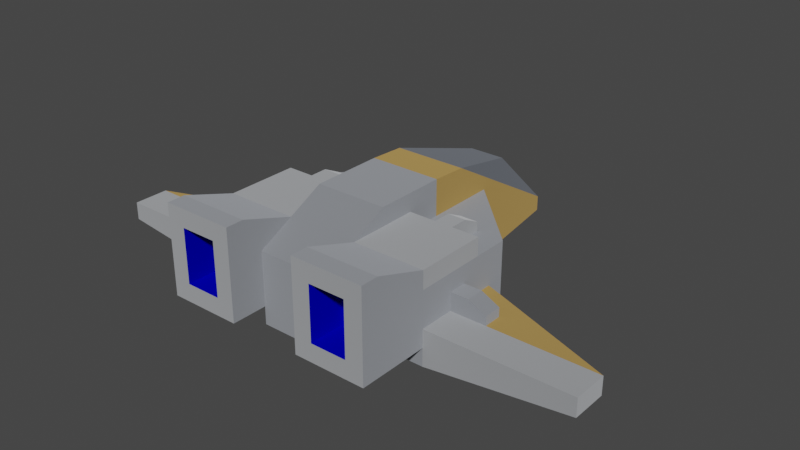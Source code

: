 # Source: speederC.blend  (saved by Blender 3.6.13; exported with 4.5.12 LTS)
import bpy
from mathutils import Matrix  # noqa: F401  (used for matrix-valued properties, if any)

bpy.ops.wm.read_factory_settings(use_empty=True)
scene = bpy.context.scene
scene.name = 'Scene'

# ---- collections
col_collection = bpy.data.collections.new('Collection'); scene.collection.children.link(col_collection)

# ---- materials (node trees are filled in below, after node groups)
mat_metalred = bpy.data.materials.new('metalRed')
mat_metalred.use_backface_culling = True
mat_metalred.use_transparent_shadow = False
mat_metalred.diffuse_color = (1.0, 0.6285, 0.2028, 1.0)
mat_metaldark = bpy.data.materials.new('metalDark')
mat_metaldark.use_backface_culling = True
mat_metaldark.use_transparent_shadow = False
mat_metaldark.diffuse_color = (0.6751, 0.71, 0.7736, 1.0)
mat_metal = bpy.data.materials.new('metal')
mat_metal.use_backface_culling = True
mat_metal.use_transparent_shadow = False
mat_metal.diffuse_color = (0.8431, 0.8706, 0.9098, 1.0)
mat_dark = bpy.data.materials.new('dark')
mat_dark.use_backface_culling = True
mat_dark.use_transparent_shadow = False
mat_dark.diffuse_color = (0.2745, 0.298, 0.3412, 1.0)
mat_engine = bpy.data.materials.new('engine')
mat_engine.use_backface_culling = True
mat_engine.use_transparent_shadow = False
mat_engine.diffuse_color = (0.0, 0.0, 1.0, 1.0)

# ---- material node trees
mat_metalred.use_nodes = True; mat_metalred.node_tree.nodes.clear()
_N = mat_metalred.node_tree.nodes; _L = mat_metalred.node_tree.links
n0 = _N.new('ShaderNodeBsdfPrincipled'); n0.name = 'Principled BSDF'; n0.location = (10, 300)
n0.distribution = 'GGX'
n0.subsurface_method = 'RANDOM_WALK_SKIN'
n0.inputs[0].default_value = (1.0, 0.6285, 0.2028, 1.0)
n0.inputs[1].default_value = 1.0
n0.inputs[2].default_value = 1.0
n0.inputs[27].default_value = (0.0, 0.0, 0.0, 1.0)
n0.inputs[28].default_value = 1.0
n1 = _N.new('ShaderNodeOutputMaterial'); n1.name = 'Material Output'; n1.location = (320, 270)
_L.new(n0.outputs[0], n1.inputs[0])
n1.is_active_output = True
mat_metaldark.use_nodes = True; mat_metaldark.node_tree.nodes.clear()
_N = mat_metaldark.node_tree.nodes; _L = mat_metaldark.node_tree.links
n0 = _N.new('ShaderNodeBsdfPrincipled'); n0.name = 'Principled BSDF'; n0.location = (10, 300)
n0.distribution = 'GGX'
n0.subsurface_method = 'RANDOM_WALK_SKIN'
n0.inputs[0].default_value = (0.6751, 0.71, 0.7736, 1.0)
n0.inputs[1].default_value = 1.0
n0.inputs[2].default_value = 1.0
n0.inputs[27].default_value = (0.0, 0.0, 0.0, 1.0)
n0.inputs[28].default_value = 1.0
n1 = _N.new('ShaderNodeOutputMaterial'); n1.name = 'Material Output'; n1.location = (320, 270)
_L.new(n0.outputs[0], n1.inputs[0])
n1.is_active_output = True
mat_metal.use_nodes = True; mat_metal.node_tree.nodes.clear()
_N = mat_metal.node_tree.nodes; _L = mat_metal.node_tree.links
n0 = _N.new('ShaderNodeBsdfPrincipled'); n0.name = 'Principled BSDF'; n0.location = (10, 300)
n0.distribution = 'GGX'
n0.subsurface_method = 'RANDOM_WALK_SKIN'
n0.inputs[0].default_value = (0.8431, 0.8706, 0.9098, 1.0)
n0.inputs[1].default_value = 1.0
n0.inputs[2].default_value = 1.0
n0.inputs[27].default_value = (0.0, 0.0, 0.0, 1.0)
n0.inputs[28].default_value = 1.0
n1 = _N.new('ShaderNodeOutputMaterial'); n1.name = 'Material Output'; n1.location = (320, 270)
_L.new(n0.outputs[0], n1.inputs[0])
n1.is_active_output = True
mat_dark.use_nodes = True; mat_dark.node_tree.nodes.clear()
_N = mat_dark.node_tree.nodes; _L = mat_dark.node_tree.links
n0 = _N.new('ShaderNodeBsdfPrincipled'); n0.name = 'Principled BSDF'; n0.location = (10, 300)
n0.distribution = 'GGX'
n0.subsurface_method = 'RANDOM_WALK_SKIN'
n0.inputs[0].default_value = (0.2745, 0.298, 0.3412, 1.0)
n0.inputs[1].default_value = 1.0
n0.inputs[2].default_value = 1.0
n0.inputs[27].default_value = (0.0, 0.0, 0.0, 1.0)
n0.inputs[28].default_value = 1.0
n1 = _N.new('ShaderNodeOutputMaterial'); n1.name = 'Material Output'; n1.location = (320, 270)
_L.new(n0.outputs[0], n1.inputs[0])
n1.is_active_output = True
mat_engine.use_nodes = True; mat_engine.node_tree.nodes.clear()
_N = mat_engine.node_tree.nodes; _L = mat_engine.node_tree.links
n0 = _N.new('ShaderNodeBsdfPrincipled'); n0.name = 'Principled BSDF'; n0.location = (10, 300)
n0.distribution = 'GGX'
n0.subsurface_method = 'RANDOM_WALK_SKIN'
n0.inputs[0].default_value = (0.0, 0.0, 1.0, 1.0)
n0.inputs[1].default_value = 1.0
n0.inputs[2].default_value = 1.0
n0.inputs[27].default_value = (0.0, 0.0, 0.0, 1.0)
n0.inputs[28].default_value = 1.0
n1 = _N.new('ShaderNodeOutputMaterial'); n1.name = 'Material Output'; n1.location = (320, 270)
_L.new(n0.outputs[0], n1.inputs[0])
n1.is_active_output = True

# ---- world
world_world = bpy.data.worlds.new('World'); scene.world = world_world
world_world.use_nodes = True; world_world.node_tree.nodes.clear()
_N = world_world.node_tree.nodes; _L = world_world.node_tree.links
n0 = _N.new('ShaderNodeOutputWorld'); n0.name = 'World Output'; n0.location = (300, 300)
n1 = _N.new('ShaderNodeBackground'); n1.name = 'Background'; n1.location = (10, 300)
n1.inputs[0].default_value = (0.05088, 0.05088, 0.05088, 1.0)
_L.new(n1.outputs[0], n0.inputs[0])
n0.is_active_output = True
world_world.color = (0.05088, 0.05088, 0.05088)
world_world.use_sun_shadow = False
world_world.sun_shadow_jitter_overblur = 0.0

# ---- meshes
me_mesh_craft_speederc = bpy.data.meshes.new('Mesh craft_speederC')
me_mesh_craft_speederc.from_pydata([(8.0, -3.628, -0.5), (8.0, -2.628, -0.5), (14.0, -3.628, -0.5), (6.0, -0.6284, -0.5), (6.0, -2.628, -0.5), (-6.0, -0.6284, -2.5), (-6.0, -0.6284, -0.5), (-14.0, -3.628, -1.5), (-14.0, -3.628, -0.5), (-6.0, -0.6284, -2.5), (-14.0, -3.628, -1.5), (-6.0, -3.128, -2.5), (-6.0, -0.6284, -0.5), (-8.0, -2.628, -0.5), (-14.0, -3.628, -0.5), (-8.0, -3.628, -0.5), (-6.0, -2.628, -0.5), (-2.0, 9.628, -1.666), (-2.0, 4.372, -2.5), (2.0, 9.628, -1.666), (2.0, 4.372, -2.5), (-2.0, 9.628, -1.666), (2.0, 9.628, -1.666), (-2.0, 9.628, -0.831), (2.0, 9.628, -0.831), (-2.0, 0.3716, 3.5), (-2.0, 2.367, 3.4), (2.0, 0.3716, 3.5), (2.0, 2.367, 3.4), (2.0, 4.372, -2.5), (2.0, 4.372, 1.5), (2.0, 9.628, -1.666), (2.0, 9.628, -0.831), (2.0, 2.367, 3.4), (2.0, 0.3716, 3.5), (2.0, 0.3716, 1.5), (-2.0, 4.372, -2.5), (-2.0, 0.3716, -2.5), (2.0, 4.372, -2.5), (2.0, 0.3716, -2.5), (-2.0, 0.3716, 3.5), (-2.0, 0.3716, 1.5), (-2.0, 2.367, 3.4), (-2.0, 4.372, 1.5), (-2.0, 9.628, -0.831), (-2.0, 4.372, -2.5), (-2.0, 9.628, -1.666), (6.0, -0.6284, -2.5), (14.0, -3.628, -1.5), (6.0, -0.6284, -0.5), (14.0, -3.628, -0.5), (6.0, -0.6284, -2.5), (6.0, -3.128, -2.5), (14.0, -3.628, -1.5), (2.0, 0.3716, 3.5), (2.0, 0.3716, 1.5), (-2.0, 4.372, -2.5), (-2.0, 0.3716, -2.5), (2.0, 4.372, -2.5), (2.0, 0.3716, -2.5), (-2.0, 0.3716, 3.5), (-2.0, 0.3716, 1.5), (6.0, -2.628, -0.5), (6.0, -2.628, 0.5), (6.0, -0.6284, -0.5), (6.0, -1.628, 1.5), (6.0, 0.3716, 1.5), (6.0, -0.6284, -2.5), (6.0, 0.3716, -2.5), (6.0, -3.628, 0.5), (6.0, -5.628, 1.5), (6.0, -3.628, -0.5), (6.0, -5.628, -0.5), (6.0, -5.628, 2.5), (6.0, -5.628, -1.5), (6.0, -8.628, 3.5), (6.0, -9.628, 3.5), (6.0, -9.628, -1.5), (-2.0, -7.628, 1.5), (-2.0, -5.628, 2.5), (2.0, -7.628, 1.5), (-2.0, -3.628, 3.5), (2.0, -3.628, 3.5), (2.0, -5.628, 2.5), (-8.0, -3.628, 0.0), (-8.0, -3.628, -0.5), (-8.0, -2.628, 0.0), (-8.0, -2.628, -0.5), (-6.0, -3.628, -0.5), (-8.0, -3.628, -0.5), (-6.0, -3.628, 0.5), (-8.0, -3.628, 0.0), (-7.0, -3.628, 0.5), (-8.0, -3.628, 0.0), (-8.0, -2.628, 0.0), (-7.0, -3.628, 0.5), (-7.0, -2.628, 0.5), (6.0, -2.628, -0.5), (8.0, -2.628, -0.5), (6.0, -2.628, 0.5), (8.0, -2.628, 0.0), (7.0, -2.628, 0.5), (7.0, -3.628, 0.5), (7.0, -2.628, 0.5), (8.0, -3.628, 0.0), (8.0, -2.628, 0.0), (-6.0, -8.628, 3.5), (-6.0, -5.628, 2.5), (-2.0, -8.628, 3.5), (-2.0, -5.628, 2.5), (-6.0, -9.628, 3.5), (-6.0, -8.628, 3.5), (-2.0, -9.628, 3.5), (-2.0, -8.628, 3.5), (-6.0, -5.628, -1.5), (-6.0, -9.628, -1.5), (-2.0, -5.628, -1.5), (-2.0, -9.628, -1.5), (-2.0, -7.628, -1.5), (6.0, -3.628, 0.5), (6.0, -2.628, 0.5), (7.0, -3.628, 0.5), (7.0, -2.628, 0.5), (-7.0, -3.628, 0.5), (-7.0, -2.628, 0.5), (-6.0, -3.628, 0.5), (-6.0, -2.628, 0.5), (-8.0, -2.628, -0.5), (-6.0, -2.628, -0.5), (-8.0, -2.628, 0.0), (-6.0, -2.628, 0.5), (-7.0, -2.628, 0.5), (-6.0, 0.3716, -2.5), (-5.293, 1.079, 0.5), (-6.0, 0.3716, 1.5), (-2.0, 4.372, 1.5), (-2.707, 3.665, 0.5), (-2.707, 3.665, -1.5), (-5.293, 1.079, -1.5), (-2.0, 4.372, -2.5), (-2.0, -9.628, -1.5), (-2.0, -9.628, 3.5), (-2.0, -7.628, -1.5), (-2.0, -8.628, 3.5), (-2.0, -7.628, 1.5), (-2.0, -5.628, 2.5), (8.0, -3.628, -0.5), (8.0, -3.628, 0.0), (8.0, -2.628, -0.5), (8.0, -2.628, 0.0), (6.0, 0.3716, -2.5), (6.0, -5.628, -2.5), (2.0, -5.628, -2.5), (-2.0, -7.628, -2.5), (-2.0, -5.628, -2.5), (-6.0, -5.628, -2.5), (-6.0, -3.128, -2.5), (-6.0, -0.6284, -2.5), (-6.0, 0.3716, -2.5), (6.0, -0.6284, -2.5), (6.0, -3.128, -2.5), (2.0, -7.628, -2.5), (-2.0, -3.628, 3.5), (-2.0, 0.3716, 3.5), (2.0, -3.628, 3.5), (2.0, 0.3716, 3.5), (2.0, -7.628, -2.5), (-2.0, -7.628, -2.5), (2.0, -7.628, -1.5), (-2.0, -7.628, -1.5), (2.0, -7.628, 1.5), (-2.0, -7.628, 1.5), (-6.0, -9.628, 3.5), (-6.0, -9.628, -1.5), (-6.0, -8.628, 3.5), (-6.0, -5.628, -1.5), (-6.0, -5.628, 2.5), (-6.0, -5.628, 1.5), (-6.0, -5.628, -0.5), (-6.0, -1.628, 1.5), (-6.0, -3.628, 0.5), (-6.0, -2.628, 0.5), (-6.0, -2.628, -0.5), (-6.0, -0.6284, -0.5), (-6.0, 0.3716, 1.5), (-6.0, -0.6284, -2.5), (-6.0, 0.3716, -2.5), (-6.0, -3.628, -0.5), (-2.0, -5.628, -2.5), (-6.0, -5.628, -2.5), (-2.0, -5.628, -1.5), (-6.0, -5.628, -1.5), (-2.0, -7.628, -1.5), (-2.0, -7.628, -2.5), (-2.0, -5.628, -1.5), (-2.0, -5.628, -2.5), (2.0, -5.628, -1.5), (2.0, -7.628, -1.5), (6.0, -5.628, -1.5), (2.0, -9.628, -1.5), (6.0, -9.628, -1.5), (-3.5, -1.628, 1.5), (-3.5, 0.3716, 1.5), (-2.0, -1.628, 1.5), (-2.0, 4.372, 1.5), (-4.5, 0.3716, 1.5), (-6.0, 0.3716, 1.5), (-4.5, -1.628, 1.5), (-6.0, -1.628, 1.5), (-2.0, 0.3716, 1.5), (8.0, -3.628, -0.5), (6.0, -3.628, -0.5), (8.0, -3.628, 0.0), (6.0, -3.628, 0.5), (7.0, -3.628, 0.5), (2.0, -8.628, 3.5), (2.0, -7.628, 1.5), (2.0, -5.628, 2.5), (2.0, -7.628, -1.5), (2.0, -9.628, -1.5), (2.0, -9.628, 3.5), (2.0, -9.628, 3.5), (2.0, -8.628, 3.5), (6.0, -9.628, 3.5), (6.0, -8.628, 3.5), (-2.0, -5.628, 2.5), (-2.0, -1.628, 2.5), (-2.0, -3.628, 3.5), (-2.0, -1.628, 1.5), (2.0, -8.628, 3.5), (2.0, -5.628, 2.5), (6.0, -8.628, 3.5), (6.0, -5.628, 2.5), (2.0, -7.628, -2.5), (2.0, -7.628, -1.5), (2.0, -5.628, -2.5), (2.0, -5.628, -1.5), (6.0, 0.3716, 1.5), (5.293, 1.079, -1.5), (6.0, 0.3716, -2.5), (2.0, 4.372, -2.5), (2.707, 3.665, -1.5), (2.707, 3.665, 0.5), (5.293, 1.079, 0.5), (2.0, 4.372, 1.5), (6.0, -5.628, -2.5), (2.0, -5.628, -2.5), (6.0, -5.628, -1.5), (2.0, -5.628, -1.5), (2.0, -1.628, 1.5), (2.0, -1.628, 2.5), (2.0, -3.628, 3.5), (2.0, -5.628, 2.5), (4.5, -1.628, 1.5), (4.5, 0.3716, 1.5), (6.0, -1.628, 1.5), (6.0, 0.3716, 1.5), (3.5, 0.3716, 1.5), (2.0, 4.372, 1.5), (3.5, -1.628, 1.5), (2.0, 0.3716, 1.5), (2.0, -1.628, 1.5), (8.0, -3.628, -0.5), (14.0, -3.628, -0.5), (-14.0, -3.628, -1.5), (-6.0, -3.128, -2.5), (-14.0, -3.628, -0.5), (-8.0, -3.628, -0.5), (6.0, -3.128, -2.5), (14.0, -3.628, -1.5), (6.0, -1.628, 1.5), (6.0, -5.628, 1.5), (6.0, -5.628, 2.5), (-6.0, -5.628, 2.5), (-6.0, -5.628, 1.5), (-6.0, -1.628, 1.5), (-6.0, -5.628, -2.5), (-6.0, -5.628, -1.5), (6.0, -5.628, -2.5), (6.0, -5.628, -1.5), (4.5, -1.628, 1.5), (6.0, -1.628, 1.5), (4.5, -1.628, 2.5), (6.0, -1.628, 2.5), (-6.0, -5.628, 2.5), (-6.0, -1.628, 2.5), (-2.0, -5.628, 2.5), (-4.5, -1.628, 2.5), (-3.5, -1.628, 2.5), (-3.5, -0.6284, 2.5), (-2.0, -1.628, 2.5), (-4.5, -0.6284, 2.5), (-6.0, -1.628, 2.5), (-14.0, -5.628, -1.5), (-6.0, -5.628, -2.5), (-14.0, -5.628, -0.5), (-6.0, -5.628, -0.5), (-6.0, -3.628, -0.5), (-14.0, -5.628, -1.5), (-6.0, -5.628, -0.5), (-14.0, -5.628, -0.5), (-6.0, -9.628, -1.5), (-3.0, -9.628, -0.5), (-2.0, -9.628, -1.5), (-2.0, -9.628, 3.5), (-3.0, -9.628, 2.5), (-5.0, -9.628, 2.5), (-5.0, -9.628, -0.5), (-6.0, -9.628, 3.5), (-14.0, -5.628, -0.5), (-14.0, -5.628, -1.5), (-14.0, -3.628, -0.5), (-14.0, -3.628, -1.5), (-3.5, -1.628, 1.5), (-3.5, -1.628, 2.5), (-3.5, 0.3716, 1.5), (-3.5, -0.6284, 2.5), (-3.5, 0.3716, 2.0), (-4.5, 0.3716, 1.5), (-3.5, 0.3716, 1.5), (-4.5, 0.3716, 2.0), (-3.5, 0.3716, 2.0), (-4.5, -1.628, 2.5), (-4.5, -1.628, 1.5), (-4.5, -0.6284, 2.5), (-4.5, 0.3716, 1.5), (-4.5, 0.3716, 2.0), (-4.5, -0.6284, 2.5), (-4.5, 0.3716, 2.0), (-3.5, -0.6284, 2.5), (-3.5, 0.3716, 2.0), (-6.0, -1.628, 1.5), (-4.5, -1.628, 1.5), (-6.0, -1.628, 2.5), (-4.5, -1.628, 2.5), (-3.5, -1.628, 1.5), (-2.0, -1.628, 1.5), (-3.5, -1.628, 2.5), (-2.0, -1.628, 2.5), (2.0, -9.628, -1.5), (5.0, -9.628, -0.5), (6.0, -9.628, -1.5), (6.0, -9.628, 3.5), (5.0, -9.628, 2.5), (3.0, -9.628, 2.5), (3.0, -9.628, -0.5), (2.0, -9.628, 3.5), (6.0, -1.628, 2.5), (4.5, -1.628, 1.5), (4.5, -1.628, 2.5), (4.5, 0.3716, 1.5), (4.5, -0.6284, 2.5), (4.5, 0.3716, 2.0), (3.5, -0.6284, 2.5), (3.5, 0.3716, 2.0), (4.5, -0.6284, 2.5), (4.5, 0.3716, 2.0), (2.0, -5.628, 2.5), (2.0, -1.628, 2.5), (6.0, -5.628, 2.5), (3.5, -1.628, 2.5), (3.5, -0.6284, 2.5), (4.5, -1.628, 2.5), (6.0, -1.628, 2.5), (4.5, -0.6284, 2.5), (3.5, 0.3716, 1.5), (4.5, 0.3716, 1.5), (3.5, 0.3716, 2.0), (4.5, 0.3716, 2.0), (3.5, -1.628, 1.5), (3.5, 0.3716, 1.5), (3.5, -1.628, 2.5), (3.5, -0.6284, 2.5), (3.5, 0.3716, 2.0), (2.0, -1.628, 1.5), (3.5, -1.628, 1.5), (2.0, -1.628, 2.5), (3.5, -1.628, 2.5), (14.0, -5.628, -1.5), (14.0, -5.628, -0.5), (14.0, -3.628, -1.5), (14.0, -3.628, -0.5), (14.0, -5.628, -1.5), (14.0, -5.628, -0.5), (6.0, -5.628, -0.5), (6.0, -5.628, -0.5), (6.0, -3.628, -0.5), (14.0, -5.628, -0.5), (6.0, -5.628, -2.5), (14.0, -5.628, -1.5), (-5.0, -9.628, -0.5), (-5.0, -7.628, -0.5), (-3.0, -9.628, -0.5), (-3.0, -7.628, -0.5), (-3.0, -7.628, -0.5), (-5.0, -7.628, -0.5), (-3.0, -7.628, 2.5), (-5.0, -7.628, 2.5), (-3.0, -9.628, 2.5), (-3.0, -9.628, -0.5), (-3.0, -7.628, 2.5), (-3.0, -7.628, -0.5), (-5.0, -7.628, 2.5), (-5.0, -9.628, 2.5), (-3.0, -7.628, 2.5), (-3.0, -9.628, 2.5), (-5.0, -9.628, -0.5), (-5.0, -9.628, 2.5), (-5.0, -7.628, -0.5), (-5.0, -7.628, 2.5), (-2.707, 1.079, -1.5), (-5.293, 1.079, -1.5), (-2.707, 3.665, -1.5), (-2.0, 2.367, 3.4), (-1.0, 7.372, 2.0), (2.0, 2.367, 3.4), (1.0, 7.372, 2.0), (-2.707, 3.665, 0.5), (-5.293, 1.079, 0.5), (-2.707, 1.079, 0.5), (2.0, 2.367, 3.4), (1.0, 7.372, 2.0), (2.0, 9.628, -0.831), (-1.0, 7.372, 2.0), (-2.0, 2.367, 3.4), (-2.0, 9.628, -0.831), (-2.707, 1.079, 0.5), (-2.707, 1.079, -1.5), (-2.707, 3.665, 0.5), (-2.707, 3.665, -1.5), (-5.293, 1.079, -1.5), (-2.707, 1.079, -1.5), (-5.293, 1.079, 0.5), (-2.707, 1.079, 0.5), (-2.0, 9.628, -0.831), (2.0, 9.628, -0.831), (-1.0, 7.372, 2.0), (1.0, 7.372, 2.0), (5.0, -7.628, -0.5), (3.0, -7.628, -0.5), (5.0, -7.628, 2.5), (3.0, -7.628, 2.5), (5.0, -9.628, 2.5), (5.0, -9.628, -0.5), (5.0, -7.628, 2.5), (5.0, -7.628, -0.5), (3.0, -7.628, 2.5), (3.0, -9.628, 2.5), (5.0, -7.628, 2.5), (5.0, -9.628, 2.5), (2.707, 3.665, 0.5), (2.707, 1.079, 0.5), (5.293, 1.079, 0.5), (2.707, 1.079, -1.5), (2.707, 1.079, 0.5), (2.707, 3.665, -1.5), (2.707, 3.665, 0.5), (3.0, -9.628, -0.5), (3.0, -9.628, 2.5), (3.0, -7.628, -0.5), (3.0, -7.628, 2.5), (3.0, -9.628, -0.5), (3.0, -7.628, -0.5), (5.0, -9.628, -0.5), (5.0, -7.628, -0.5), (2.707, 1.079, -1.5), (5.293, 1.079, -1.5), (2.707, 1.079, 0.5), (5.293, 1.079, 0.5), (2.707, 1.079, -1.5), (2.707, 3.665, -1.5), (5.293, 1.079, -1.5)], [], [(2, 1, 0), (3, 1, 2), (1, 3, 4), (7, 6, 5), (6, 7, 8), (11, 10, 9), (14, 13, 12), (13, 14, 15), (12, 13, 16), (19, 18, 17), (18, 19, 20), (23, 22, 21), (22, 23, 24), (27, 26, 25), (26, 27, 28), (31, 30, 29), (32, 30, 31), (33, 30, 32), (34, 30, 33), (30, 34, 35), (38, 37, 36), (37, 38, 39), (42, 41, 40), (41, 42, 43), (43, 42, 44), (43, 44, 45), (45, 44, 46), (49, 48, 47), (48, 49, 50), (53, 52, 51), (64, 63, 62), (63, 64, 65), (65, 64, 66), (66, 64, 67), (66, 67, 68), (65, 69, 63), (70, 69, 65), (70, 71, 69), (71, 70, 72), (73, 72, 70), (73, 74, 72), (75, 74, 73), (76, 74, 75), (74, 76, 77), (80, 79, 78), (79, 80, 81), (81, 80, 82), (82, 80, 83), (86, 85, 84), (85, 86, 87), (90, 89, 88), (89, 90, 91), (91, 90, 92), (95, 94, 93), (94, 95, 96), (99, 98, 97), (98, 99, 100), (100, 99, 101), (104, 103, 102), (103, 104, 105), (108, 107, 106), (107, 108, 109), (112, 111, 110), (111, 112, 113), (116, 115, 114), (115, 116, 117), (117, 116, 118), (121, 120, 119), (120, 121, 122), (125, 124, 123), (124, 125, 126), (129, 128, 127), (128, 129, 130), (130, 129, 131), (134, 133, 132), (133, 134, 135), (133, 135, 136), (136, 135, 137), (138, 132, 133), (132, 138, 139), (139, 138, 137), (139, 137, 135), (142, 141, 140), (141, 142, 143), (143, 142, 144), (143, 144, 145), (148, 147, 146), (147, 148, 149), (150, 59, 58), (151, 59, 150), (152, 59, 151), (153, 59, 152), (154, 59, 153), (154, 57, 59), (154, 56, 57), (155, 56, 154), (156, 56, 155), (157, 56, 156), (56, 157, 158), (151, 150, 159), (151, 159, 160), (161, 153, 152), (164, 163, 162), (163, 164, 165), (168, 167, 166), (167, 168, 169), (169, 168, 170), (169, 170, 171), (174, 173, 172), (173, 174, 175), (175, 174, 176), (175, 176, 177), (175, 177, 178), (179, 178, 177), (178, 179, 180), (180, 179, 181), (181, 179, 182), (182, 179, 183), (183, 179, 184), (183, 184, 185), (185, 184, 186), (187, 178, 180), (190, 189, 188), (189, 190, 191), (194, 193, 192), (193, 194, 195), (198, 197, 196), (197, 198, 199), (199, 198, 200), (203, 202, 201), (204, 202, 203), (204, 205, 202), (206, 205, 204), (206, 207, 205), (207, 206, 208), (204, 203, 209), (212, 211, 210), (211, 212, 213), (213, 212, 214), (217, 216, 215), (218, 215, 216), (219, 215, 218), (215, 219, 220), (223, 222, 221), (222, 223, 224), (227, 226, 225), (226, 227, 60), (226, 60, 228), (228, 60, 61), (231, 230, 229), (230, 231, 232), (235, 234, 233), (234, 235, 236), (239, 238, 237), (238, 239, 240), (238, 240, 241), (241, 240, 242), (243, 237, 238), (237, 243, 244), (244, 243, 242), (244, 242, 240), (247, 246, 245), (246, 247, 248), (55, 250, 249), (54, 250, 55), (251, 250, 54), (250, 251, 252), (255, 254, 253), (256, 254, 255), (256, 257, 254), (258, 257, 256), (258, 259, 257), (260, 259, 258), (259, 260, 261), (282, 281, 280), (281, 282, 283), (286, 285, 284), (285, 286, 287), (287, 286, 288), (287, 288, 289), (288, 286, 290), (289, 291, 287), (292, 274, 273), (274, 292, 275), (265, 293, 264), (293, 265, 294), (296, 266, 295), (266, 296, 267), (267, 296, 297), (277, 298, 276), (298, 277, 299), (298, 299, 300), (303, 302, 301), (302, 303, 304), (302, 304, 305), (305, 304, 306), (307, 301, 302), (301, 307, 308), (308, 307, 306), (308, 306, 304), (311, 310, 309), (310, 311, 312), (315, 314, 313), (314, 315, 316), (316, 315, 317), (320, 319, 318), (319, 320, 321), (324, 323, 322), (323, 324, 325), (325, 324, 326), (329, 328, 327), (328, 329, 330), (333, 332, 331), (332, 333, 334), (337, 336, 335), (336, 337, 338), (341, 340, 339), (340, 341, 342), (340, 342, 343), (343, 342, 344), (345, 339, 340), (339, 345, 346), (346, 345, 344), (346, 344, 342), (270, 272, 271), (272, 270, 347), (350, 349, 348), (349, 350, 351), (351, 350, 352), (355, 354, 353), (354, 355, 356), (359, 358, 357), (358, 359, 360), (360, 359, 361), (361, 359, 362), (362, 359, 363), (364, 361, 362), (367, 366, 365), (366, 367, 368), (371, 370, 369), (370, 371, 372), (370, 372, 373), (376, 375, 374), (375, 376, 377), (380, 379, 378), (379, 380, 381), (382, 279, 278), (279, 382, 383), (279, 383, 384), (387, 386, 385), (386, 387, 262), (262, 387, 263), (269, 388, 268), (388, 269, 389), (392, 391, 390), (391, 392, 393), (396, 395, 394), (395, 396, 397), (400, 399, 398), (399, 400, 401), (404, 403, 402), (403, 404, 405), (408, 407, 406), (407, 408, 409), (412, 411, 410), (415, 414, 413), (414, 415, 416), (419, 418, 417), (422, 421, 420), (425, 424, 423), (428, 427, 426), (427, 428, 429), (432, 431, 430), (431, 432, 433), (436, 435, 434), (435, 436, 437), (440, 439, 438), (439, 440, 441), (444, 443, 442), (443, 444, 445), (448, 447, 446), (447, 448, 449), (452, 451, 450), (455, 454, 453), (454, 455, 456), (459, 458, 457), (458, 459, 460), (463, 462, 461), (462, 463, 464), (467, 466, 465), (466, 467, 468), (471, 470, 469)])
me_mesh_craft_speederc.polygons.foreach_set('use_smooth', [0, 0, 0, 0, 0, 0, 0, 0, 0, 0, 0, 0, 0, 0, 0, 0, 0, 0, 0, 0, 0, 0, 0, 0, 0, 0, 0, 0, 0, 0, 0, 0, 0, 0, 0, 0, 0, 0, 0, 1, 1, 0, 0, 0, 0, 0, 0, 1, 0, 0, 0, 0, 0, 0, 0, 0, 0, 0, 0, 0, 0, 0, 0, 0, 0, 0, 1, 0, 0, 0, 0, 0, 0, 0, 0, 0, 0, 0, 0, 0, 1, 0, 0, 0, 0, 0, 0, 0, 0, 0, 0, 0, 0, 0, 1, 0, 0, 0, 0, 1, 1, 0, 0, 0, 0, 0, 0, 0, 0, 0, 0, 1, 1, 0, 1, 0, 0, 0, 0, 0, 0, 0, 0, 0, 0, 0, 0, 0, 0, 0, 0, 0, 0, 0, 0, 1, 0, 0, 0, 0, 0, 0, 0, 0, 0, 0, 0, 0, 0, 0, 0, 0, 0, 0, 0, 0, 0, 0, 1, 0, 0, 0, 0, 0, 0, 0, 0, 0, 0, 1, 0, 0, 0, 0, 0, 0, 0, 0, 0, 0, 0, 0, 0, 0, 0, 0, 0, 0, 0, 0, 0, 0, 0, 0, 0, 0, 0, 0, 0, 0, 0, 0, 0, 0, 0, 0, 0, 0, 0, 0, 0, 0, 0, 0, 0, 0, 0, 0, 0, 0, 0, 0, 0, 0, 0, 0, 0, 0, 0, 0, 0, 0, 0, 0, 0, 0, 0, 0, 0, 0, 0, 0, 0, 0, 0, 0, 0, 0, 0, 0, 0, 0, 0, 0, 0, 0, 0, 0, 0, 0, 0, 0, 0, 0, 0, 0, 0, 0, 0, 0, 0, 0, 0, 0, 0, 0, 0, 0, 0, 0, 0, 0, 0, 0, 0, 0, 0, 0, 0, 0, 0, 0])
me_mesh_craft_speederc.polygons.foreach_set('material_index', [0, 0, 0, 0, 0, 0, 0, 0, 0, 0, 0, 0, 0, 0, 0, 0, 0, 0, 0, 0, 0, 0, 0, 0, 0, 0, 0, 0, 0, 0, 1, 1, 1, 1, 1, 1, 1, 1, 1, 1, 1, 1, 1, 1, 1, 1, 1, 1, 1, 1, 1, 1, 1, 1, 1, 1, 1, 1, 1, 1, 1, 1, 1, 1, 1, 1, 1, 1, 1, 1, 1, 1, 1, 1, 1, 1, 1, 1, 1, 1, 1, 1, 1, 1, 1, 1, 1, 1, 1, 1, 1, 1, 1, 1, 1, 1, 1, 1, 1, 1, 1, 1, 1, 1, 1, 1, 1, 1, 1, 1, 1, 1, 1, 1, 1, 1, 1, 1, 1, 1, 1, 1, 1, 1, 1, 1, 1, 1, 1, 1, 1, 1, 1, 1, 1, 1, 1, 1, 1, 1, 1, 1, 1, 1, 1, 1, 1, 1, 1, 1, 1, 1, 1, 1, 1, 1, 1, 1, 1, 1, 1, 1, 1, 1, 1, 1, 1, 1, 1, 1, 1, 1, 1, 1, 2, 2, 2, 2, 2, 2, 2, 2, 2, 2, 2, 2, 2, 2, 2, 2, 2, 2, 2, 2, 2, 2, 2, 2, 2, 2, 2, 2, 2, 2, 2, 2, 2, 2, 2, 2, 2, 2, 2, 2, 2, 2, 2, 2, 2, 2, 2, 2, 2, 2, 2, 2, 2, 2, 2, 2, 2, 2, 2, 2, 2, 2, 2, 2, 2, 2, 2, 2, 2, 2, 2, 2, 2, 2, 2, 2, 2, 2, 2, 2, 4, 4, 4, 4, 4, 4, 4, 4, 4, 4, 3, 3, 3, 3, 3, 3, 3, 3, 3, 3, 3, 3, 4, 4, 4, 4, 4, 4, 3, 3, 3, 4, 4, 4, 4, 3, 3, 3])
_uv = me_mesh_craft_speederc.uv_layers.new(name='UVMap')
_uv.uv.foreach_set('vector', [55.12, -14.28, 31.5, -10.35, 31.5, -14.28, 23.62, -2.474, 31.5, -10.35, 55.12, -14.28, 31.5, -10.35, 23.62, -2.474, 23.62, -10.35, 56.62, 3.937, 22.99, 7.874, 22.99, 0.0, 22.99, 7.874, 56.62, 3.937, 56.62, 7.874, 12.32, 23.44, 14.28, 55.18, 2.474, 23.44, -55.12, -14.28, -31.5, -10.35, -23.62, -2.474, -31.5, -10.35, -55.12, -14.28, -31.5, -14.28, -23.62, -2.474, -31.5, -10.35, -23.62, -10.35, -7.874, 37.95, 7.874, 17.0, 7.874, 37.95, 7.874, 17.0, -7.874, 37.95, -7.874, 17.0, 7.874, 6.571, -7.874, 3.285, 7.874, 3.285, -7.874, 3.285, 7.874, 6.571, -7.874, 6.571, -7.874, -0.2847, 7.874, -8.149, 7.874, -0.2847, 7.874, -8.149, -7.874, -0.2847, -7.874, -8.149, 37.91, 3.285, 17.21, 15.75, 17.21, 0.0, 37.91, 6.571, 17.21, 15.75, 37.91, 3.285, 9.318, 23.23, 17.21, 15.75, 37.91, 6.571, 1.463, 23.62, 17.21, 15.75, 9.318, 23.23, 17.21, 15.75, 1.463, 23.62, 1.463, 15.75, -7.874, 17.21, 7.874, 1.463, 7.874, 17.21, 7.874, 1.463, -7.874, 17.21, -7.874, 1.463, -9.318, 23.23, -1.463, 15.75, -1.463, 23.62, -1.463, 15.75, -9.318, 23.23, -17.21, 15.75, -17.21, 15.75, -9.318, 23.23, -37.91, 6.571, -17.21, 15.75, -37.91, 6.571, -17.21, 0.0, -17.21, 0.0, -37.91, 6.571, -37.91, 3.285, -22.99, 7.874, -56.62, 3.937, -22.99, 0.0, -56.62, 3.937, -22.99, 7.874, -56.62, 7.874, -14.28, 55.18, -12.32, 23.44, -2.474, 23.44, -2.474, 7.874, -10.35, 11.81, -10.35, 7.874, -10.35, 11.81, -2.474, 7.874, -6.411, 15.75, -6.411, 15.75, -2.474, 7.874, 1.463, 15.75, 1.463, 15.75, -2.474, 7.874, -2.474, 0.0, 1.463, 15.75, -2.474, 0.0, 1.463, 0.0, -6.411, 15.75, -14.28, 11.81, -10.35, 11.81, -22.16, 15.75, -14.28, 11.81, -6.411, 15.75, -22.16, 15.75, -14.28, 7.874, -14.28, 11.81, -14.28, 7.874, -22.16, 15.75, -22.16, 7.874, -22.16, 19.69, -22.16, 7.874, -22.16, 15.75, -22.16, 19.69, -22.16, 3.937, -22.16, 7.874, -33.97, 23.62, -22.16, 3.937, -22.16, 19.69, -37.91, 23.62, -22.16, 3.937, -33.97, 23.62, -22.16, 3.937, -37.91, 23.62, -37.91, 3.937, 7.874, -19.82, -7.874, -11.02, -7.874, -19.82, -7.874, -11.02, 7.874, -19.82, -7.874, -2.213, -7.874, -2.213, 7.874, -19.82, 7.874, -2.213, 7.874, -2.213, 7.874, -19.82, 7.874, -11.02, 10.35, 9.843, 14.28, 7.874, 14.28, 9.843, 14.28, 7.874, 10.35, 9.843, 10.35, 7.874, -23.62, 11.81, -31.5, 7.874, -23.62, 7.874, -31.5, 7.874, -23.62, 11.81, -31.5, 9.843, -31.5, 9.843, -23.62, 11.81, -27.56, 11.81, 14.28, -19.37, 10.35, -23.77, 14.28, -23.77, 10.35, -23.77, 14.28, -19.37, 10.35, -19.37, -23.62, 11.81, -31.5, 7.874, -23.62, 7.874, -31.5, 7.874, -23.62, 11.81, -31.5, 9.843, -31.5, 9.843, -23.62, 11.81, -27.56, 11.81, -14.28, -23.77, -10.35, -19.37, -14.28, -19.37, -10.35, -19.37, -14.28, -23.77, -10.35, -23.77, 7.874, 39.7, 23.62, 27.25, 23.62, 39.7, 23.62, 27.25, 7.874, 39.7, 7.874, 27.25, -7.874, -37.91, -23.62, -33.97, -23.62, -37.91, -23.62, -33.97, -7.874, -37.91, -7.874, -33.97, 7.874, -22.16, 23.62, -37.91, 23.62, -22.16, 23.62, -37.91, 7.874, -22.16, 7.874, -37.91, 7.874, -37.91, 7.874, -22.16, 7.874, -30.03, 27.56, -14.28, 23.62, -10.35, 23.62, -14.28, 23.62, -10.35, 27.56, -14.28, 27.56, -10.35, -23.62, -14.28, -27.56, -10.35, -27.56, -14.28, -27.56, -10.35, -23.62, -14.28, -23.62, -10.35, 31.5, 9.843, 23.62, 7.874, 31.5, 7.874, 23.62, 7.874, 31.5, 9.843, 23.62, 11.81, 23.62, 11.81, 31.5, 9.843, 27.56, 11.81, 15.67, 15.75, 11.73, 11.81, 15.67, 0.0, 11.73, 11.81, 15.67, 15.75, -6.602, 15.75, 11.73, 11.81, -6.602, 15.75, -2.665, 11.81, -2.665, 11.81, -6.602, 15.75, -2.665, 3.937, 11.73, 3.937, 15.67, 0.0, 11.73, 11.81, 15.67, 0.0, 11.73, 3.937, -6.602, 0.0, -6.602, 0.0, 11.73, 3.937, -2.665, 3.937, -6.602, 0.0, -2.665, 3.937, -6.602, 15.75, -30.03, 3.937, -37.91, 23.62, -37.91, 3.937, -37.91, 23.62, -30.03, 3.937, -33.97, 23.62, -33.97, 23.62, -30.03, 3.937, -30.03, 15.75, -33.97, 23.62, -30.03, 15.75, -22.16, 19.69, -10.35, 7.874, -14.28, 9.843, -14.28, 7.874, -14.28, 9.843, -10.35, 7.874, -10.35, 9.843, -23.62, 1.463, -7.874, 1.463, -7.874, 17.21, -23.62, -22.16, -7.874, 1.463, -23.62, 1.463, -7.874, -22.16, -7.874, 1.463, -23.62, -22.16, 7.874, -30.03, -7.874, 1.463, -7.874, -22.16, 7.874, -22.16, -7.874, 1.463, 7.874, -30.03, 7.874, -22.16, 7.874, 1.463, -7.874, 1.463, 7.874, -22.16, 7.874, 17.21, 7.874, 1.463, 23.62, -22.16, 7.874, 17.21, 7.874, -22.16, 23.62, -12.32, 7.874, 17.21, 23.62, -22.16, 23.62, -2.474, 7.874, 17.21, 23.62, -12.32, 7.874, 17.21, 23.62, -2.474, 23.62, 1.463, -23.62, -22.16, -23.62, 1.463, -23.62, -2.474, -23.62, -22.16, -23.62, -2.474, -23.62, -12.32, -7.874, -30.03, 7.874, -30.03, -7.874, -22.16, 7.874, -14.28, -7.874, 1.463, -7.874, -14.28, -7.874, 1.463, 7.874, -14.28, 7.874, 1.463, 7.874, 3.937, -7.874, 0.0, 7.874, 0.0, -7.874, 0.0, 7.874, 3.937, -7.874, 3.937, -7.874, 3.937, 7.874, 3.937, 7.874, 15.75, -7.874, 3.937, 7.874, 15.75, -7.874, 15.75, 33.97, 23.62, 37.91, 3.937, 37.91, 23.62, 37.91, 3.937, 33.97, 23.62, 22.16, 3.937, 22.16, 3.937, 33.97, 23.62, 22.16, 19.69, 22.16, 3.937, 22.16, 19.69, 22.16, 15.75, 22.16, 3.937, 22.16, 15.75, 22.16, 7.874, 6.411, 15.75, 22.16, 7.874, 22.16, 15.75, 22.16, 7.874, 6.411, 15.75, 14.28, 11.81, 14.28, 11.81, 6.411, 15.75, 10.35, 11.81, 10.35, 11.81, 6.411, 15.75, 10.35, 7.874, 10.35, 7.874, 6.411, 15.75, 2.474, 7.874, 2.474, 7.874, 6.411, 15.75, -1.463, 15.75, 2.474, 7.874, -1.463, 15.75, 2.474, 0.0, 2.474, 0.0, -1.463, 15.75, -1.463, 0.0, 14.28, 7.874, 22.16, 7.874, 14.28, 11.81, -7.874, 3.937, -23.62, 0.0, -7.874, 0.0, -23.62, 0.0, -7.874, 3.937, -23.62, 3.937, 22.16, 3.937, 30.03, 0.0, 30.03, 3.937, 30.03, 0.0, 22.16, 3.937, 22.16, 0.0, -23.62, -22.16, -7.874, -30.03, -7.874, -22.16, -7.874, -30.03, -23.62, -22.16, -7.874, -37.91, -7.874, -37.91, -23.62, -22.16, -23.62, -37.91, -7.874, -6.411, -13.78, 1.463, -13.78, -6.411, -7.874, 17.21, -13.78, 1.463, -7.874, -6.411, -7.874, 17.21, -17.72, 1.463, -13.78, 1.463, -23.62, 1.463, -17.72, 1.463, -7.874, 17.21, -23.62, 1.463, -17.72, -6.411, -17.72, 1.463, -17.72, -6.411, -23.62, 1.463, -23.62, -6.411, -7.874, 17.21, -7.874, -6.411, -7.874, 1.463, 31.5, 9.843, 23.62, 7.874, 31.5, 7.874, 23.62, 7.874, 31.5, 9.843, 23.62, 11.81, 23.62, 11.81, 31.5, 9.843, 27.56, 11.81, 22.16, 19.69, 30.03, 15.75, 33.97, 23.62, 30.03, 3.937, 33.97, 23.62, 30.03, 15.75, 37.91, 3.937, 33.97, 23.62, 30.03, 3.937, 33.97, 23.62, 37.91, 3.937, 37.91, 23.62, 23.62, -37.91, 7.874, -33.97, 7.874, -37.91, 7.874, -33.97, 23.62, -37.91, 23.62, -33.97, 14.28, 23.62, 6.411, 19.69, 22.16, 19.69, 6.411, 19.69, 14.28, 23.62, -1.463, 23.62, 6.411, 19.69, -1.463, 23.62, 6.411, 15.75, 6.411, 15.75, -1.463, 23.62, -1.463, 15.75, -23.62, 39.7, -7.874, 27.25, -7.874, 39.7, -7.874, 27.25, -23.62, 39.7, -23.62, 27.25, -22.16, 0.0, -30.03, 3.937, -30.03, 0.0, -30.03, 3.937, -22.16, 0.0, -22.16, 3.937, -15.67, 0.0, -11.73, 3.937, -15.67, 15.75, -11.73, 3.937, -15.67, 0.0, 6.602, 0.0, -11.73, 3.937, 6.602, 0.0, 2.665, 3.937, 2.665, 3.937, 6.602, 0.0, 2.665, 11.81, -11.73, 11.81, -15.67, 15.75, -11.73, 3.937, -15.67, 15.75, -11.73, 11.81, 6.602, 15.75, 6.602, 15.75, -11.73, 11.81, 2.665, 11.81, 6.602, 15.75, 2.665, 11.81, 6.602, 0.0, 23.62, 3.937, 7.874, 0.0, 23.62, 0.0, 7.874, 0.0, 23.62, 3.937, 7.874, 3.937, 1.463, 15.75, -6.411, 19.69, -6.411, 15.75, 1.463, 23.62, -6.411, 19.69, 1.463, 15.75, -14.28, 23.62, -6.411, 19.69, 1.463, 23.62, -6.411, 19.69, -14.28, 23.62, -22.16, 19.69, 23.62, -6.411, 17.72, 1.463, 17.72, -6.411, 23.62, 1.463, 17.72, 1.463, 23.62, -6.411, 23.62, 1.463, 13.78, 1.463, 17.72, 1.463, 7.874, 17.21, 13.78, 1.463, 23.62, 1.463, 7.874, 17.21, 13.78, -6.411, 13.78, 1.463, 7.874, 1.463, 13.78, -6.411, 7.874, 17.21, 13.78, -6.411, 7.874, 1.463, 7.874, -6.411, -17.72, 19.69, -23.62, 15.75, -17.72, 15.75, -23.62, 15.75, -17.72, 19.69, -23.62, 19.69, -7.874, -22.16, -23.62, -6.411, -23.62, -22.16, -23.62, -6.411, -7.874, -22.16, -17.72, -6.411, -17.72, -6.411, -7.874, -22.16, -13.78, -6.411, -17.72, -6.411, -13.78, -6.411, -13.78, -2.474, -13.78, -6.411, -7.874, -22.16, -7.874, -6.411, -13.78, -2.474, -17.72, -2.474, -17.72, -6.411, 6.411, 19.69, 22.16, 15.75, 22.16, 19.69, 22.16, 15.75, 6.411, 19.69, 6.411, 15.75, 12.32, 23.44, 22.16, 55.18, 14.28, 55.18, 22.16, 55.18, 12.32, 23.44, 22.16, 23.44, -23.62, -22.16, -55.12, -14.28, -55.12, -22.16, -55.12, -14.28, -23.62, -22.16, -31.5, -14.28, -31.5, -14.28, -23.62, -22.16, -23.62, -14.28, -23.62, 3.937, -55.12, 3.937, -23.62, 0.0, -55.12, 3.937, -23.62, 3.937, -23.62, 7.874, -55.12, 3.937, -23.62, 7.874, -55.12, 7.874, -7.874, 3.937, -11.81, 7.874, -23.62, 3.937, -11.81, 7.874, -7.874, 3.937, -7.874, 23.62, -11.81, 7.874, -7.874, 23.62, -11.81, 19.69, -11.81, 19.69, -7.874, 23.62, -19.69, 19.69, -19.69, 7.874, -23.62, 3.937, -11.81, 7.874, -23.62, 3.937, -19.69, 7.874, -23.62, 23.62, -23.62, 23.62, -19.69, 7.874, -19.69, 19.69, -23.62, 23.62, -19.69, 19.69, -7.874, 23.62, 14.28, 7.874, 22.16, 3.937, 22.16, 7.874, 22.16, 3.937, 14.28, 7.874, 14.28, 3.937, 1.463, 15.75, -6.411, 19.69, -6.411, 15.75, -6.411, 19.69, 1.463, 15.75, -2.474, 19.69, -2.474, 19.69, 1.463, 15.75, 1.463, 17.72, 17.72, 17.72, 13.78, 15.75, 17.72, 15.75, 13.78, 15.75, 17.72, 17.72, 13.78, 17.72, 2.474, 19.69, 6.411, 15.75, 6.411, 19.69, 6.411, 15.75, 2.474, 19.69, -1.463, 15.75, -1.463, 15.75, 2.474, 19.69, -1.463, 17.72, 13.78, 11.02, 17.72, 6.614, 17.72, 11.02, 17.72, 6.614, 13.78, 11.02, 13.78, 6.614, 23.62, 19.69, 17.72, 15.75, 23.62, 15.75, 17.72, 15.75, 23.62, 19.69, 17.72, 19.69, 13.78, 19.69, 7.874, 15.75, 13.78, 15.75, 7.874, 15.75, 13.78, 19.69, 7.874, 19.69, 23.62, 3.937, 19.69, 7.874, 7.874, 3.937, 19.69, 7.874, 23.62, 3.937, 23.62, 23.62, 19.69, 7.874, 23.62, 23.62, 19.69, 19.69, 19.69, 19.69, 23.62, 23.62, 11.81, 19.69, 11.81, 7.874, 7.874, 3.937, 19.69, 7.874, 7.874, 3.937, 11.81, 7.874, 7.874, 23.62, 7.874, 23.62, 11.81, 7.874, 11.81, 19.69, 7.874, 23.62, 11.81, 19.69, 23.62, 23.62, -6.411, 15.75, -22.16, 19.69, -22.16, 15.75, -22.16, 19.69, -6.411, 15.75, -6.411, 19.69, 1.463, 15.75, -6.411, 19.69, -6.411, 15.75, -6.411, 19.69, 1.463, 15.75, -2.474, 19.69, -2.474, 19.69, 1.463, 15.75, 1.463, 17.72, -17.72, 11.02, -13.78, 6.614, -13.78, 11.02, -13.78, 6.614, -17.72, 11.02, -17.72, 6.614, 23.62, -22.16, 7.874, -6.411, 7.874, -22.16, 7.874, -6.411, 23.62, -22.16, 13.78, -6.411, 13.78, -6.411, 23.62, -22.16, 13.78, -2.474, 13.78, -2.474, 23.62, -22.16, 17.72, -6.411, 17.72, -6.411, 23.62, -22.16, 23.62, -6.411, 17.72, -2.474, 13.78, -2.474, 17.72, -6.411, -13.78, 17.72, -17.72, 15.75, -13.78, 15.75, -17.72, 15.75, -13.78, 17.72, -17.72, 17.72, 6.411, 19.69, -1.463, 15.75, 6.411, 15.75, -1.463, 15.75, 6.411, 19.69, 2.474, 19.69, -1.463, 15.75, 2.474, 19.69, -1.463, 17.72, -7.874, 19.69, -13.78, 15.75, -7.874, 15.75, -13.78, 15.75, -7.874, 19.69, -13.78, 19.69, -14.28, 3.937, -22.16, 7.874, -22.16, 3.937, -22.16, 7.874, -14.28, 3.937, -14.28, 7.874, 55.12, 3.937, 23.62, 3.937, 23.62, 0.0, 23.62, 3.937, 55.12, 3.937, 55.12, 7.874, 23.62, 3.937, 55.12, 7.874, 23.62, 7.874, 55.12, -22.16, 23.62, -14.28, 23.62, -22.16, 23.62, -14.28, 55.12, -22.16, 31.5, -14.28, 31.5, -14.28, 55.12, -22.16, 55.12, -14.28, -14.28, 55.18, -22.16, 23.44, -12.32, 23.44, -22.16, 23.44, -14.28, 55.18, -22.16, 55.18, -11.81, -37.91, -19.69, -30.03, -19.69, -37.91, -19.69, -30.03, -11.81, -37.91, -11.81, -30.03, -11.81, 19.69, -19.69, 7.874, -11.81, 7.874, -19.69, 7.874, -11.81, 19.69, -19.69, 19.69, 30.03, 19.69, 37.91, 7.874, 37.91, 19.69, 37.91, 7.874, 30.03, 19.69, 30.03, 7.874, 11.81, -30.03, 19.69, -37.91, 19.69, -30.03, 19.69, -37.91, 11.81, -30.03, 11.81, -37.91, -30.03, 7.874, -37.91, 19.69, -37.91, 7.874, -37.91, 19.69, -30.03, 7.874, -30.03, 19.69, -10.66, 14.43, -20.84, 4.247, -10.66, 4.247, -7.874, -2.713, 3.937, -23.17, 7.874, -2.713, 3.937, -23.17, -7.874, -2.713, -3.937, -23.17, 10.66, 4.247, 20.84, 4.247, 10.66, 14.43, 32.56, -5.389, 25.68, 7.7, 5.872, 14.18, -32.56, -5.389, -5.872, 14.18, -25.68, 7.7, -14.43, 11.81, -4.247, 3.937, -4.247, 11.81, -4.247, 3.937, -14.43, 11.81, -14.43, 3.937, 20.84, 11.81, 10.66, 3.937, 20.84, 3.937, 10.66, 3.937, 20.84, 11.81, 10.66, 11.81, 3.937, -4.237, -7.874, -18.49, 7.874, -18.49, -7.874, -18.49, 3.937, -4.237, -3.937, -4.237, 19.69, 19.69, 11.81, 7.874, 19.69, 7.874, 11.81, 7.874, 19.69, 19.69, 11.81, 19.69, 30.03, 19.69, 37.91, 7.874, 37.91, 19.69, 37.91, 7.874, 30.03, 19.69, 30.03, 7.874, -19.69, -30.03, -11.81, -37.91, -11.81, -30.03, -11.81, -37.91, -19.69, -30.03, -19.69, -37.91, -20.84, 4.247, -10.66, 4.247, -10.66, 14.43, 14.43, 3.937, 4.247, 11.81, 4.247, 3.937, 4.247, 11.81, 14.43, 3.937, 14.43, 11.81, -30.03, 7.874, -37.91, 19.69, -37.91, 7.874, -37.91, 19.69, -30.03, 7.874, -30.03, 19.69, 19.69, -37.91, 11.81, -30.03, 11.81, -37.91, 11.81, -30.03, 19.69, -37.91, 19.69, -30.03, -10.66, 11.81, -20.84, 3.937, -10.66, 3.937, -20.84, 3.937, -10.66, 11.81, -20.84, 11.81, 20.84, 4.247, 10.66, 14.43, 10.66, 4.247])
me_mesh_craft_speederc.materials.append(mat_metalred)
me_mesh_craft_speederc.materials.append(mat_metaldark)
me_mesh_craft_speederc.materials.append(mat_metal)
me_mesh_craft_speederc.materials.append(mat_dark)
me_mesh_craft_speederc.materials.append(mat_engine)
me_mesh_craft_speederc.update()
me_mesh_craft_speederc.normals_split_custom_set([tuple(v) for v in zip(*[iter([0.0, 0.0, 1.0, 0.0, 0.0, 1.0, 0.0, 0.0, 1.0, -5.96e-09, 0.0, 1.0, -5.96e-09, 0.0, 1.0, -5.96e-09, 0.0, 1.0, 0.0, 0.0, 1.0, 0.0, 0.0, 1.0, 0.0, 0.0, 1.0, -0.3511, 0.9363, 0.0, -0.3511, 0.9363, 0.0, -0.3511, 0.9363, 0.0, -0.3511, 0.9363, 0.0, -0.3511, 0.9363, 0.0, -0.3511, 0.9363, 0.0, -0.124, 0.0, -0.9923, -0.124, 0.0, -0.9923, -0.124, 0.0, -0.9923, 1.192e-08, 0.0, 1.0, 1.192e-08, 0.0, 1.0, 1.192e-08, 0.0, 1.0, 0.0, 0.0, 1.0, 0.0, 0.0, 1.0, 0.0, 0.0, 1.0, 0.0, 0.0, 1.0, 0.0, 0.0, 1.0, 0.0, 0.0, 1.0, 0.0, 0.1568, -0.9876, 0.0, 0.1568, -0.9876, 0.0, 0.1568, -0.9876, 0.0, 0.1568, -0.9876, 0.0, 0.1568, -0.9876, 0.0, 0.1568, -0.9876, 0.0, 1.0, 0.0, 0.0, 1.0, 0.0, 0.0, 1.0, 0.0, 0.0, 1.0, 0.0, 0.0, 1.0, 0.0, 0.0, 1.0, 0.0, 0.0, 0.04981, 0.9988, 0.0, 0.04981, 0.9988, 0.0, 0.04981, 0.9988, 0.0, 0.04981, 0.9988, 0.0, 0.04981, 0.9988, 0.0, 0.04981, 0.9988, 1.0, 0.0, 0.0, 1.0, 0.0, 0.0, 1.0, 0.0, 0.0, 1.0, 2.174e-07, 0.0, 1.0, 2.174e-07, 0.0, 1.0, 2.174e-07, 0.0, 1.0, -1.794e-07, 0.0, 1.0, -1.794e-07, 0.0, 1.0, -1.794e-07, 0.0, 1.0, 0.0, 0.0, 1.0, 0.0, 0.0, 1.0, 0.0, 0.0, 1.0, 0.0, 0.0, 1.0, 0.0, 0.0, 1.0, 0.0, 0.0, 0.0, 0.0, -1.0, 0.0, 0.0, -1.0, 0.0, 0.0, -1.0, 0.0, 0.0, -1.0, 0.0, 0.0, -1.0, 0.0, 0.0, -1.0, -1.0, 0.0, 0.0, -1.0, 0.0, 0.0, -1.0, 0.0, 0.0, -1.0, 0.0, 0.0, -1.0, 0.0, 0.0, -1.0, 0.0, 0.0, -1.0, -3.587e-07, 0.0, -1.0, -3.587e-07, 0.0, -1.0, -3.587e-07, 0.0, -1.0, 2.268e-08, 0.0, -1.0, 2.268e-08, 0.0, -1.0, 2.268e-08, 0.0, -1.0, 0.0, 0.0, -1.0, 0.0, 0.0, -1.0, 0.0, 0.0, 0.3511, 0.9363, 0.0, 0.3511, 0.9363, 0.0, 0.3511, 0.9363, 0.0, 0.3511, 0.9363, 0.0, 0.3511, 0.9363, 0.0, 0.3511, 0.9363, 0.0, 0.124, 0.0, -0.9923, 0.124, 0.0, -0.9923, 0.124, 0.0, -0.9923, 1.0, 0.0, 0.0, 1.0, 0.0, 0.0, 1.0, 0.0, 0.0, 1.0, 0.0, 0.0, 1.0, 0.0, 0.0, 1.0, 0.0, 0.0, 1.0, 0.0, 0.0, 1.0, 0.0, 0.0, 1.0, 0.0, 0.0, 1.0, 0.0, 0.0, 1.0, 0.0, 0.0, 1.0, 0.0, 0.0, 1.0, 0.0, 0.0, 1.0, 0.0, 0.0, 1.0, 0.0, 0.0, 1.0, 0.0, 0.0, 1.0, 0.0, 0.0, 1.0, 0.0, 0.0, 1.0, 0.0, 0.0, 1.0, 0.0, 0.0, 1.0, 0.0, 0.0, 1.0, 0.0, 0.0, 1.0, 0.0, 0.0, 1.0, 0.0, 0.0, 1.0, 0.0, 0.0, 1.0, 0.0, 0.0, 1.0, 0.0, 0.0, 0.0, 0.0, 0.0, 0.0, 0.0, 0.0, 0.0, 0.0, 0.0, 0.0, 0.0, 0.0, 0.0, 0.0, 0.0, 0.0, 0.0, 0.0, 1.0, -3.179e-07, 0.0, 1.0, -3.179e-07, 0.0, 1.0, -3.179e-07, 0.0, 1.0, 0.0, 0.0, 1.0, 0.0, 0.0, 1.0, 0.0, 0.0, 1.0, 0.0, 0.0, 1.0, 0.0, 0.0, 1.0, 0.0, 0.0, 0.0, -0.4472, 0.8944, 0.0, -0.4472, 0.8944, 0.0, -0.4472, 0.8944, 2.132e-07, -0.4472, 0.8944, 2.132e-07, -0.4472, 0.8944, 2.132e-07, -0.4472, 0.8944, 0.0, -0.4472, 0.8944, 0.0, -0.4472, 0.8944, 0.0, -0.4472, 0.8944, 0.1049, -0.4231, 0.9, -0.2834, -0.4079, 0.8679, -0.1085, -0.4227, 0.8997, -1.0, 0.0, 0.0, -1.0, 0.0, 0.0, -1.0, 0.0, 0.0, -1.0, 0.0, 0.0, -1.0, 0.0, 0.0, -1.0, 0.0, 0.0, 0.0, -1.0, 0.0, 0.0, -1.0, 0.0, 0.0, -1.0, 0.0, 0.0, -1.0, 0.0, 0.0, -1.0, 0.0, 0.0, -1.0, 0.0, 0.0, -1.0, 0.0, 0.0, -1.0, 0.0, 0.0, -1.0, 0.0, -0.4472, 0.0, 0.8944, -0.4472, 0.0, 0.8944, -0.4472, 0.0, 0.8944, -0.4472, 0.0, 0.8944, -0.4472, 0.0, 0.8944, -0.4472, 0.0, 0.8944, 0.0, 1.0, 0.0, 0.0, 1.0, 0.0, 0.0, 1.0, 0.0, 0.0, 1.0, 0.0, 0.0, 1.0, 0.0, 0.0, 1.0, 0.0, 0.0, 1.0, 0.0, 0.0, 1.0, 0.0, 0.0, 1.0, 0.0, 0.4472, 0.0, 0.8944, 0.4472, 0.0, 0.8944, 0.4472, 0.0, 0.8944, 0.4472, 0.0, 0.8944, 0.4472, 0.0, 0.8944, 0.4472, 0.0, 0.8944, 0.0, 0.3162, 0.9487, 0.0, 0.3162, 0.9487, 0.0, 0.3162, 0.9487, 0.0, 0.3162, 0.9487, 0.0, 0.3162, 0.9487, 0.0, 0.3162, 0.9487, 0.0, 0.0, 1.0, 0.0, 0.0, 1.0, 0.0, 0.0, 1.0, 0.0, 0.0, 1.0, 0.0, 0.0, 1.0, 0.0, 0.0, 1.0, 0.0, 0.0, -1.0, 0.0, 0.0, -1.0, 0.0, 0.0, -1.0, 0.0, 0.0, -1.0, 0.0, 0.0, -1.0, 0.0, 0.0, -1.0, -4.777e-05, -2.291e-09, -1.0, 4.777e-05, 2.291e-09, -1.0, 4.777e-05, 2.291e-09, -1.0, 0.0, 0.0, 1.0, 0.0, 0.0, 1.0, 0.0, 0.0, 1.0, 0.0, 0.0, 1.0, 0.0, 0.0, 1.0, 0.0, 0.0, 1.0, 0.0, 0.0, 1.0, 0.0, 0.0, 1.0, 0.0, 0.0, 1.0, 0.0, 0.0, 1.0, 0.0, 0.0, 1.0, 0.0, 0.0, 1.0, 0.0, 1.0, 0.0, 0.0, 1.0, 0.0, 0.0, 1.0, 0.0, 0.0, 1.0, 0.0, 0.0, 1.0, 0.0, 0.0, 1.0, 0.0, 0.0, 1.0, 0.0, 0.0, 1.0, 0.0, 0.0, 1.0, 0.0, -0.7071, 0.7071, 0.0, -0.7071, 0.7071, 0.0, -0.7071, 0.7071, 0.0, -0.7071, 0.7071, -3.372e-07, -0.7071, 0.7071, -3.372e-07, -0.7071, 0.7071, -3.372e-07, -0.7071, 0.7071, 5.216e-07, -0.7071, 0.7071, 5.216e-07, -0.7071, 0.7071, 5.216e-07, -0.7071, 0.7071, 0.0, -0.7071, 0.7071, 0.0, -0.7071, 0.7071, 0.0, -0.7071, 0.7071, 0.0, -0.7071, 0.7071, 0.0, -0.7071, 0.7071, 0.0, -0.7071, 0.7071, 3.372e-07, -0.7071, 0.7071, 3.372e-07, -0.7071, 0.7071, 3.372e-07, -0.7071, 0.7071, -5.216e-07, -0.7071, 0.7071, -5.216e-07, -0.7071, 0.7071, -5.216e-07, -0.7071, 0.7071, 0.0, -0.7071, 0.7071, 0.0, -0.7071, 0.7071, 0.0, 1.0, 0.0, 0.0, 1.0, 0.0, 0.0, 1.0, 0.0, 0.0, 1.0, 0.0, 0.0, 1.0, 0.0, 0.0, 1.0, 0.0, 0.0, 1.0, 3.179e-07, 0.0, 1.0, 3.179e-07, 0.0, 1.0, 3.179e-07, 0.0, 1.0, 0.0, 0.0, 1.0, 0.0, 0.0, 1.0, 0.0, 0.0, 1.0, 0.0, 0.0, 1.0, 0.0, 0.0, 1.0, 0.0, 0.0, 1.0, 0.0, 0.0, 1.0, 0.0, 0.0, 1.0, 0.0, 0.0, 0.0, 0.0, -1.0, 0.0, 0.0, -1.0, 0.0, 0.0, -1.0, 0.0, 0.0, -1.0, 0.0, 0.0, -1.0, 0.0, 0.0, -1.0, 0.0, 0.0, -1.0, 0.0, 0.0, -1.0, 0.0, 0.0, -1.0, -7.947e-08, 0.0, -1.0, -7.947e-08, 0.0, -1.0, -7.947e-08, 0.0, -1.0, 4.768e-07, 0.0, -1.0, 4.768e-07, 0.0, -1.0, 4.768e-07, 0.0, -1.0, 0.0, 0.0, -1.0, 0.0, 0.0, -1.0, 0.0, 0.0, -1.0, -1.0, -2.291e-09, 4.777e-05, -1.0, 2.291e-09, -4.777e-05, -1.0, 2.291e-09, -4.777e-05, 0.0, 0.0, -1.0, 0.0, 0.0, -1.0, 0.0, 0.0, -1.0, 0.0, 0.0, -1.0, 0.0, 0.0, -1.0, 0.0, 0.0, -1.0, 3.815e-07, 0.0, -1.0, 3.815e-07, 0.0, -1.0, 3.815e-07, 0.0, -1.0, -5.96e-07, 0.0, -1.0, -5.96e-07, 0.0, -1.0, -5.96e-07, 0.0, -1.0, 0.0, 0.0, 0.0, -1.0, 2.291e-09, -4.777e-05, -1.0, 2.291e-09, -4.777e-05, 0.0, 0.0, 0.0, -1.0, 2.291e-09, -4.777e-05, 1.0, 2.291e-09, 4.777e-05, 0.0, 0.0, -1.0, 0.0, 0.0, -1.0, 0.0, 0.0, -1.0, 0.0, 0.0, 1.0, 0.0, 0.0, 1.0, 0.0, 0.0, 1.0, 0.0, 0.0, 1.0, 0.0, 0.0, 1.0, 0.0, 0.0, 1.0, 0.0, -1.0, 0.0, 0.0, -1.0, 0.0, 0.0, -1.0, 0.0, 0.0, -1.0, 0.0, 0.0, -1.0, 0.0, 0.0, -1.0, 0.0, 0.0, -1.0, 0.0, 0.0, -1.0, 0.0, 0.0, -1.0, 0.0, 0.0, -1.0, 0.0, 0.0, -1.0, 0.0, 0.0, -1.0, 0.0, -1.0, 0.0, 0.0, -1.0, 0.0, 0.0, -1.0, 0.0, 0.0, -1.0, 0.0, 0.0, -1.0, 0.0, 0.0, -1.0, 0.0, 0.0, -1.0, -2.384e-07, 0.0, -1.0, -2.384e-07, 0.0, -1.0, -2.384e-07, 0.0, 0.0, 0.0, 0.0, 0.0, 0.0, 0.0, 0.0, 0.0, 0.0, 0.0, 0.0, 0.0, 0.0, 0.0, 0.0, 0.0, 0.0, 0.0, -1.0, 0.0, 0.0, -1.0, 0.0, 0.0, -1.0, 0.0, 0.0, -1.0, -2.137e-05, 4.273e-05, -1.0, 2.137e-05, -4.273e-05, -1.0, 2.137e-05, -4.273e-05, -1.0, 0.0, 0.0, -1.0, 0.0, 0.0, -1.0, 0.0, 0.0, -1.0, 0.0, 0.0, -1.0, 0.0, 0.0, -1.0, 0.0, 0.0, -1.0, 0.0, 0.0, -1.0, 0.0, 0.0, -1.0, 0.0, 0.0, -1.0, 0.0, 0.0, -1.0, 0.0, 0.0, -1.0, 0.0, 0.0, -1.0, 0.0, 0.0, -1.0, 0.0, 0.0, -1.0, 0.0, 0.0, -1.0, 0.0, 0.0, -1.0, 0.0, 0.0, -1.0, 0.0, 0.0, -1.0, 0.0, 0.0, -1.0, 0.0, 0.0, -1.0, 0.0, 0.0, 0.0, -1.0, 0.0, 0.0, -1.0, 0.0, 0.0, -1.0, 0.0, 0.0, -1.0, 0.0, 0.0, -1.0, 0.0, 0.0, -1.0, 0.0, -1.0, 0.0, 0.0, -1.0, 0.0, 0.0, -1.0, 0.0, 0.0, -1.0, 0.0, 0.0, -1.0, 0.0, 0.0, -1.0, 0.0, 0.0, 0.0, 0.0, -1.0, 0.0, 0.0, -1.0, 0.0, 0.0, -1.0, 0.0, 0.0, -1.0, 0.0, 0.0, -1.0, 0.0, 0.0, -1.0, 0.0, 0.0, -1.0, 0.0, 0.0, -1.0, 0.0, 0.0, -1.0, 0.0, 0.0, 1.0, 0.0, 0.0, 1.0, 0.0, 0.0, 1.0, -1.06e-07, 0.0, 1.0, -1.06e-07, 0.0, 1.0, -1.06e-07, 0.0, 1.0, 0.0, 0.0, 1.0, 0.0, 0.0, 1.0, 0.0, 0.0, 1.0, 0.0, 0.0, 1.0, 0.0, 0.0, 1.0, 0.0, 0.0, 1.0, 0.0, 0.0, 1.0, 0.0, 0.0, 1.0, 0.0, 0.0, 1.0, 0.0, 0.0, 1.0, 0.0, 0.0, 1.0, 0.0, 0.0, 1.0, 1.0, 0.0, 0.0, 1.0, 0.0, 0.0, 1.0, 0.0, 0.0, 0.0, -1.0, 0.0, 0.0, -1.0, 0.0, 0.0, -1.0, 0.0, 0.0, -1.0, 0.0, 0.0, -1.0, 0.0, 0.0, -1.0, 0.0, 0.0, -1.0, 0.0, 0.0, -1.0, 0.0, 0.0, -1.0, 0.0, -1.0, 0.0, 0.0, -1.0, 0.0, 0.0, -1.0, 0.0, 0.0, -1.0, 3.179e-07, 0.0, -1.0, 3.179e-07, 0.0, -1.0, 3.179e-07, 0.0, -1.0, 0.0, 0.0, -1.0, 0.0, 0.0, -1.0, 0.0, 0.0, -1.0, 0.0, 0.0, -1.0, 0.0, 0.0, -1.0, 0.0, 0.0, 0.0, 0.0, 1.0, 0.0, 0.0, 1.0, 0.0, 0.0, 1.0, 0.0, 0.0, 1.0, 0.0, 0.0, 1.0, 0.0, 0.0, 1.0, -1.0, 0.0, 0.0, -1.0, 0.0, 0.0, -1.0, 0.0, 0.0, -1.0, 0.0, 0.0, -1.0, 0.0, 0.0, -1.0, 0.0, 0.0, -1.0, 0.0, 0.0, -1.0, 0.0, 0.0, -1.0, 0.0, 0.0, -1.0, 0.0, 0.0, -1.0, 0.0, 0.0, -1.0, 0.0, 0.0, 0.0, 0.3162, 0.9487, 0.0, 0.3162, 0.9487, 0.0, 0.3162, 0.9487, 0.0, 0.3162, 0.9487, 0.0, 0.3162, 0.9487, 0.0, 0.3162, 0.9487, 1.0, 0.0, 0.0, 1.0, 0.0, 0.0, 1.0, 0.0, 0.0, 1.0, 0.0, 0.0, 1.0, 0.0, 0.0, 1.0, 0.0, 0.0, 0.7071, 0.7071, 0.0, 0.7071, 0.7071, 0.0, 0.7071, 0.7071, 0.0, 0.7071, 0.7071, 3.372e-07, 0.7071, 0.7071, 3.372e-07, 0.7071, 0.7071, 3.372e-07, 0.7071, 0.7071, -5.216e-07, 0.7071, 0.7071, -5.216e-07, 0.7071, 0.7071, -5.216e-07, 0.7071, 0.7071, 0.0, 0.7071, 0.7071, 0.0, 0.7071, 0.7071, 0.0, 0.7071, 0.7071, 0.0, 0.7071, 0.7071, 0.0, 0.7071, 0.7071, 0.0, 0.7071, 0.7071, -3.372e-07, 0.7071, 0.7071, -3.372e-07, 0.7071, 0.7071, -3.372e-07, 0.7071, 0.7071, 5.216e-07, 0.7071, 0.7071, 5.216e-07, 0.7071, 0.7071, 5.216e-07, 0.7071, 0.7071, 0.0, 0.7071, 0.7071, 0.0, 0.7071, 0.7071, 0.0, 0.0, -1.0, 0.0, 0.0, -1.0, 0.0, 0.0, -1.0, 0.0, 0.0, -1.0, 0.0, 0.0, -1.0, 0.0, 0.0, -1.0, 0.0, 1.0, 0.0, 0.0, 1.0, 0.0, 0.0, 1.0, 0.0, 0.0, 1.0, 0.0, 0.0, 1.0, 0.0, 0.0, 1.0, 0.0, 0.0, 1.0, 0.0, 0.0, 1.0, 0.0, 0.0, 1.0, 0.0, 0.0, 1.0, 0.0, 0.0, 1.0, 0.0, 0.0, 1.0, 0.0, 0.0, 0.0, 0.0, 1.0, 0.0, 0.0, 1.0, 0.0, 0.0, 1.0, 0.0, 0.0, 1.0, 0.0, 0.0, 1.0, 0.0, 0.0, 1.0, 2.291e-09, -4.777e-05, -1.0, -2.291e-09, 4.777e-05, -1.0, -2.291e-09, 4.777e-05, -1.0, 0.0, 0.0, 1.0, 0.0, 0.0, 1.0, 0.0, 0.0, 1.0, 3.179e-07, 0.0, 1.0, 3.179e-07, 0.0, 1.0, 3.179e-07, 0.0, 1.0, 0.0, 0.0, 1.0, 0.0, 0.0, 1.0, 0.0, 0.0, 1.0, 0.0, 0.0, 1.0, 0.0, 0.0, 1.0, 0.0, 0.0, 1.0, 0.0, 1.0, 0.0, 0.0, 1.0, 0.0, 0.0, 1.0, 0.0, 0.0, 1.0, 0.0, 0.0, 1.0, 0.0, 0.0, 1.0, 0.0, 0.0, 0.0, 1.0, 0.0, 0.0, 1.0, 0.0, 0.0, 1.0, 0.0, 0.0, 1.0, 0.0, 0.0, 1.0, 0.0, 0.0, 1.0, 0.0, 0.0, 1.0, 0.0, 0.0, 1.0, 0.0, 0.0, 1.0, 0.0, 0.0, 1.0, 0.0, 0.0, 1.0, 0.0, 0.0, 1.0, 0.0, 0.0, 1.0, 0.0, 0.0, 1.0, 0.0, 0.0, 1.0, 0.0, 0.0, 1.0, 0.0, 0.0, 1.0, 0.0, 0.0, 1.0, -1.0, 0.0, 0.0, -1.0, 0.0, 0.0, -1.0, 0.0, 0.0, -1.0, 0.0, 0.0, -1.0, 0.0, 0.0, -1.0, 0.0, 0.0, -0.124, 0.0, -0.9923, -0.124, 0.0, -0.9923, -0.124, 0.0, -0.9923, -0.124, 0.0, -0.9923, -0.124, 0.0, -0.9923, -0.124, 0.0, -0.9923, 0.0, 0.0, 1.0, 0.0, 0.0, 1.0, 0.0, 0.0, 1.0, 0.0, 0.0, 1.0, 0.0, 0.0, 1.0, 0.0, 0.0, 1.0, 0.0, 0.0, 1.0, 0.0, 0.0, 1.0, 0.0, 0.0, 1.0, 0.0, -1.0, 0.0, 0.0, -1.0, 0.0, 0.0, -1.0, 0.0, 0.0, -1.0, 0.0, 0.0, -1.0, 0.0, 0.0, -1.0, 0.0, 0.0, -1.0, 0.0, 0.0, -1.0, 0.0, 0.0, -1.0, 0.0, 0.0, -1.0, 0.0, 0.0, -1.0, 0.0, 0.0, -1.0, 0.0, 0.0, -1.0, 0.0, 0.0, -1.0, 0.0, 0.0, -1.0, 0.0, 0.0, -1.0, 0.0, 0.0, -1.0, 0.0, 0.0, -1.0, 0.0, 0.0, -1.0, 0.0, 0.0, -1.0, 0.0, 0.0, -1.0, 0.0, 0.0, -1.0, 0.0, 0.0, -1.0, 0.0, 0.0, -1.0, 0.0, 0.0, -1.0, 0.0, 0.0, -1.0, 0.0, 0.0, -1.0, 0.0, 0.0, -1.0, 0.0, 0.0, -1.0, 0.0, 0.0, -1.0, 0.0, 0.0, -1.0, 0.0, 0.0, -1.0, 0.0, 0.0, -1.0, 0.0, -1.0, 0.0, 0.0, -1.0, 0.0, 0.0, -1.0, 0.0, 0.0, -1.0, 0.0, 0.0, -1.0, 0.0, 0.0, -1.0, 0.0, 0.0, 1.0, 0.0, 0.0, 1.0, 0.0, 0.0, 1.0, 0.0, 0.0, 1.0, 0.0, 0.0, 1.0, 0.0, 0.0, 1.0, 0.0, 0.0, 1.0, 0.0, 0.0, 1.0, 0.0, 0.0, 1.0, 0.0, 0.0, 0.0, 1.0, 0.0, 0.0, 1.0, 0.0, 0.0, 1.0, 0.0, 0.0, 1.0, 0.0, 0.0, 1.0, 0.0, 0.0, 1.0, 0.0, -1.0, 0.0, 0.0, -1.0, 0.0, 0.0, -1.0, 0.0, 0.0, -1.0, 0.0, 0.0, -1.0, 0.0, 0.0, -1.0, 0.0, 0.0, -1.0, 0.0, 0.0, -1.0, 0.0, 0.0, -1.0, 0.0, 0.0, 0.0, 0.4472, 0.8944, 0.0, 0.4472, 0.8944, 0.0, 0.4472, 0.8944, 0.0, 0.4472, 0.8944, 0.0, 0.4472, 0.8944, 0.0, 0.4472, 0.8944, 0.0, 1.0, 0.0, 0.0, 1.0, 0.0, 0.0, 1.0, 0.0, 0.0, 1.0, 0.0, 0.0, 1.0, 0.0, 0.0, 1.0, 0.0, 0.0, 1.0, 0.0, 0.0, 1.0, 0.0, 0.0, 1.0, 0.0, 0.0, 1.0, 0.0, 0.0, 1.0, 0.0, 0.0, 1.0, 0.0, 0.0, -1.0, 0.0, 0.0, -1.0, 0.0, 0.0, -1.0, 0.0, 0.0, -1.0, 0.0, 0.0, -1.0, 0.0, 0.0, -1.0, 0.0, 0.0, -1.0, 0.0, 0.0, -1.0, 0.0, 0.0, -1.0, 0.0, 0.0, -1.0, 0.0, 0.0, -1.0, 0.0, 0.0, -1.0, 0.0, 0.0, -1.0, 0.0, 0.0, -1.0, 0.0, 0.0, -1.0, 0.0, 0.0, -1.0, 0.0, 0.0, -1.0, 0.0, 0.0, -1.0, 0.0, 0.0, -1.0, 0.0, 0.0, -1.0, 0.0, 0.0, -1.0, 0.0, 0.0, -1.0, 0.0, 0.0, -1.0, 0.0, 0.0, -1.0, 0.0, 1.0, 0.0, 0.0, 1.0, 0.0, 0.0, 1.0, 0.0, 0.0, 1.0, 0.0, 0.0, 1.0, 0.0, 0.0, 1.0, 0.0, 0.0, 1.0, 0.0, 0.0, 1.0, 0.0, 0.0, 1.0, 0.0, 0.0, 1.0, 0.0, 0.0, 1.0, 0.0, 0.0, 1.0, 0.0, 0.0, 1.0, 0.0, 0.0, 1.0, 0.0, 0.0, 1.0, 0.0, 0.0, 0.0, 0.4472, 0.8944, 0.0, 0.4472, 0.8944, 0.0, 0.4472, 0.8944, 0.0, 0.4472, 0.8944, 0.0, 0.4472, 0.8944, 0.0, 0.4472, 0.8944, 0.0, 0.0, 1.0, 0.0, 0.0, 1.0, 0.0, 0.0, 1.0, 0.0, 0.0, 1.0, 0.0, 0.0, 1.0, 0.0, 0.0, 1.0, 0.0, 0.0, 1.0, 0.0, 0.0, 1.0, 0.0, 0.0, 1.0, 0.0, 0.0, 1.0, 0.0, 0.0, 1.0, 0.0, 0.0, 1.0, 0.0, 0.0, 1.0, 0.0, 0.0, 1.0, 0.0, 0.0, 1.0, 0.0, 0.0, 1.0, 0.0, 0.0, 1.0, 0.0, 0.0, 1.0, 0.0, 1.0, 0.0, 0.0, 1.0, 0.0, 0.0, 1.0, 0.0, 0.0, 1.0, 0.0, 0.0, 1.0, 0.0, 0.0, 1.0, 0.0, -1.0, 0.0, 0.0, -1.0, 0.0, 0.0, -1.0, 0.0, 0.0, -1.0, 0.0, 0.0, -1.0, 0.0, 0.0, -1.0, 0.0, 0.0, -1.0, 0.0, 0.0, -1.0, 0.0, 0.0, -1.0, 0.0, 0.0, 0.0, 1.0, 0.0, 0.0, 1.0, 0.0, 0.0, 1.0, 0.0, 0.0, 1.0, 0.0, 0.0, 1.0, 0.0, 0.0, 1.0, 0.0, 1.0, 0.0, 0.0, 1.0, 0.0, 0.0, 1.0, 0.0, 0.0, 1.0, 0.0, 0.0, 1.0, 0.0, 0.0, 1.0, 0.0, 0.0, 0.0, -1.0, 0.0, 0.0, -1.0, 0.0, 0.0, -1.0, 0.0, 0.0, -1.0, 0.0, 0.0, -1.0, 0.0, 0.0, -1.0, 0.0, 0.0, -1.0, 0.0, 0.0, -1.0, 0.0, 0.0, -1.0, 0.0, 0.0, 0.0, 1.0, 0.0, 0.0, 1.0, 0.0, 0.0, 1.0, 0.0, 0.0, 1.0, 0.0, 0.0, 1.0, 0.0, 0.0, 1.0, 0.0, 0.0, 1.0, 0.0, 0.0, 1.0, 0.0, 0.0, 1.0, 0.124, 0.0, -0.9923, 0.124, 0.0, -0.9923, 0.124, 0.0, -0.9923, 0.124, 0.0, -0.9923, 0.124, 0.0, -0.9923, 0.124, 0.0, -0.9923, 0.0, 0.0, 1.0, 0.0, 0.0, 1.0, 0.0, 0.0, 1.0, 0.0, 0.0, 1.0, 0.0, 0.0, 1.0, 0.0, 0.0, 1.0, 0.0, -1.0, 0.0, 0.0, -1.0, 0.0, 0.0, -1.0, 0.0, 0.0, -1.0, 0.0, 0.0, -1.0, 0.0, 0.0, -1.0, 0.0, -1.0, 0.0, 0.0, -1.0, 0.0, 0.0, -1.0, 0.0, 0.0, -1.0, 0.0, 0.0, -1.0, 0.0, 0.0, -1.0, 0.0, 0.0, 0.0, 0.0, -1.0, 0.0, 0.0, -1.0, 0.0, 0.0, -1.0, 0.0, 0.0, -1.0, 0.0, 0.0, -1.0, 0.0, 0.0, -1.0, 1.0, 0.0, 0.0, 1.0, 0.0, 0.0, 1.0, 0.0, 0.0, 1.0, 0.0, 0.0, 1.0, 0.0, 0.0, 1.0, 0.0, 0.0, 0.0, 0.0, 1.0, 0.0, 0.0, 1.0, 0.0, 0.0, 1.0, 0.0, 0.2695, 0.963, 0.0, 0.2695, 0.963, 0.0, 0.2695, 0.963, 0.0, 0.2695, 0.963, 0.0, 0.2695, 0.963, 0.0, 0.2695, 0.963, 0.0, 0.0, -1.0, 0.0, 0.0, -1.0, 0.0, 0.0, -1.0, 0.7948, 0.3055, 0.5243, 0.7948, 0.3055, 0.5243, 0.7948, 0.3055, 0.5243, -0.7948, 0.3055, 0.5243, -0.7948, 0.3055, 0.5243, -0.7948, 0.3055, 0.5243, -1.0, 0.0, 0.0, -1.0, 0.0, 0.0, -1.0, 0.0, 0.0, -1.0, 0.0, 0.0, -1.0, 0.0, 0.0, -1.0, 0.0, 0.0, 0.0, 1.0, 0.0, 0.0, 1.0, 0.0, 0.0, 1.0, 0.0, 0.0, 1.0, 0.0, 0.0, 1.0, 0.0, 0.0, 1.0, 0.0, 0.0, 0.782, 0.6233, 0.0, 0.782, 0.6233, 0.0, 0.782, 0.6233, 0.0, 0.782, 0.6233, 0.0, 0.782, 0.6233, 0.0, 0.782, 0.6233, 0.0, -1.0, 0.0, 0.0, -1.0, 0.0, 0.0, -1.0, 0.0, 0.0, -1.0, 0.0, 0.0, -1.0, 0.0, 0.0, -1.0, 0.0, -1.0, 0.0, 0.0, -1.0, 0.0, 0.0, -1.0, 0.0, 0.0, -1.0, 0.0, 0.0, -1.0, 0.0, 0.0, -1.0, 0.0, 0.0, 0.0, 0.0, -1.0, 0.0, 0.0, -1.0, 0.0, 0.0, -1.0, 0.0, 0.0, -1.0, 0.0, 0.0, -1.0, 0.0, 0.0, -1.0, 0.0, 0.0, -1.0, 0.0, 0.0, -1.0, 0.0, 0.0, -1.0, 1.0, 0.0, 0.0, 1.0, 0.0, 0.0, 1.0, 0.0, 0.0, 1.0, 0.0, 0.0, 1.0, 0.0, 0.0, 1.0, 0.0, 0.0, 1.0, 0.0, 0.0, 1.0, 0.0, 0.0, 1.0, 0.0, 0.0, 1.0, 0.0, 0.0, 1.0, 0.0, 0.0, 1.0, 0.0, 0.0, 0.0, 0.0, 1.0, 0.0, 0.0, 1.0, 0.0, 0.0, 1.0, 0.0, 0.0, 1.0, 0.0, 0.0, 1.0, 0.0, 0.0, 1.0, 0.0, 1.0, 0.0, 0.0, 1.0, 0.0, 0.0, 1.0, 0.0, 0.0, 1.0, 0.0, 0.0, 1.0, 0.0, 0.0, 1.0, 0.0, 0.0, 0.0, 1.0, 0.0, 0.0, 1.0, 0.0, 0.0, 1.0])] * 3)])

# ---- objects
ob_tmpparent = bpy.data.objects.new('tmpParent', None)
ob_craft_speederc = bpy.data.objects.new('craft_speederC', me_mesh_craft_speederc)

# ---- transforms, parenting, visibility, modifiers, constraints
ob_tmpparent.location = (0.0, 0.0, 0.0)
ob_tmpparent.rotation_mode = 'QUATERNION'
ob_tmpparent.rotation_quaternion = (1.0, 0.0, 0.0, 0.0)
ob_tmpparent.empty_display_size = 0.001
ob_craft_speederc.parent = ob_tmpparent
ob_craft_speederc.location = (0.0, 0.0, 0.0)
ob_craft_speederc.rotation_mode = 'QUATERNION'
ob_craft_speederc.rotation_quaternion = (1.0, 0.0, 0.0, 0.0)

# ---- collection membership
scene.collection.objects.link(ob_tmpparent)
scene.collection.objects.link(ob_craft_speederc)

# ---- scene / render settings (as saved in the file)
scene.frame_start = 1; scene.frame_end = 250; scene.frame_set(1)
scene.render.engine = 'BLENDER_EEVEE_NEXT'
scene.cycles.sampling_pattern = 'TABULATED_SOBOL'
scene.view_settings.view_transform = 'Filmic'
bpy.context.view_layer.update()

# ---- added for rendering (the .blend has no active camera and no usable light): camera, sun
cam_auto = bpy.data.cameras.new('AutoCamera')
cam_auto.lens = 50.0
cam_auto.sensor_width = 36.0
cam_auto.clip_end = 1000.0
ob_auto_camera = bpy.data.objects.new('AutoCamera', cam_auto)
scene.collection.objects.link(ob_auto_camera)
ob_auto_camera.location = (31.9279, -38.3135, 26.0423)
ob_auto_camera.rotation_euler = (1.09748, -7.21219e-08, 0.694738)
scene.camera = ob_auto_camera
light_auto_sun = bpy.data.lights.new('AutoSun', 'SUN')
light_auto_sun.energy = 3.0
light_auto_sun.angle = 0.0523599
ob_auto_sun = bpy.data.objects.new('AutoSun', light_auto_sun)
scene.collection.objects.link(ob_auto_sun)
ob_auto_sun.rotation_euler = (0.872665, 0.174533, 0.523599)
bpy.context.view_layer.update()
